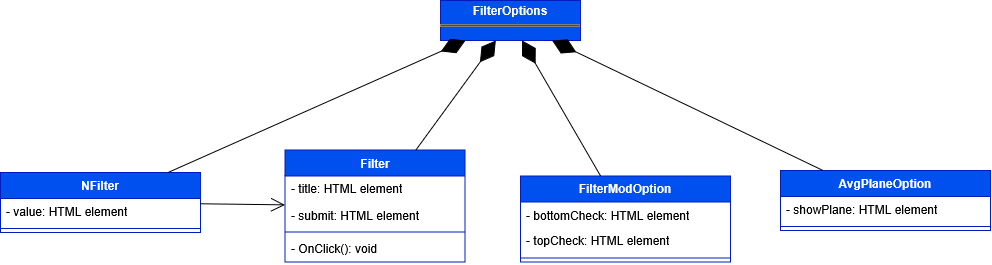

The diagram above was exported from draw.io. Its source (the exported page's mxGraphModel, read from the mxfile embedded in the PNG):
<mxGraphModel dx="3327" dy="3406" grid="1" gridSize="10" guides="1" tooltips="1" connect="1" arrows="1" fold="1" page="1" pageScale="1" pageWidth="827" pageHeight="1169" math="0" shadow="0">
  <root>
    <mxCell id="0" />
    <mxCell id="1" parent="0" />
    <mxCell id="2" value="&lt;p style=&quot;margin:0px;margin-top:4px;text-align:center;&quot;&gt;&lt;b&gt;FilterOptions&lt;/b&gt;&lt;/p&gt;&lt;hr size=&quot;1&quot; style=&quot;border-style:solid;&quot;&gt;&lt;div style=&quot;height:2px;&quot;&gt;&lt;/div&gt;" style="verticalAlign=top;align=left;overflow=fill;html=1;whiteSpace=wrap;fillColor=#0050ef;fontColor=#ffffff;strokeColor=#001DBC;" vertex="1" parent="1">
      <mxGeometry x="3920" y="2350" width="140" height="40" as="geometry" />
    </mxCell>
    <mxCell id="3" value="AvgPlaneOption" style="swimlane;fontStyle=1;align=center;verticalAlign=top;childLayout=stackLayout;horizontal=1;startSize=26;horizontalStack=0;resizeParent=1;resizeParentMax=0;resizeLast=0;collapsible=1;marginBottom=0;whiteSpace=wrap;html=1;fillColor=#0050ef;fontColor=#ffffff;strokeColor=#001DBC;" vertex="1" parent="1">
      <mxGeometry x="4260" y="2520" width="210" height="60" as="geometry" />
    </mxCell>
    <mxCell id="4" value="- showPlane: HTML element" style="text;strokeColor=none;fillColor=none;align=left;verticalAlign=top;spacingLeft=4;spacingRight=4;overflow=hidden;rotatable=0;points=[[0,0.5],[1,0.5]];portConstraint=eastwest;whiteSpace=wrap;html=1;" vertex="1" parent="3">
      <mxGeometry y="26" width="210" height="26" as="geometry" />
    </mxCell>
    <mxCell id="5" value="" style="line;strokeWidth=1;fillColor=none;align=left;verticalAlign=middle;spacingTop=-1;spacingLeft=3;spacingRight=3;rotatable=0;labelPosition=right;points=[];portConstraint=eastwest;strokeColor=inherit;" vertex="1" parent="3">
      <mxGeometry y="52" width="210" height="8" as="geometry" />
    </mxCell>
    <mxCell id="6" value="" style="endArrow=diamondThin;endFill=1;endSize=24;html=1;rounded=0;" edge="1" source="3" target="2" parent="1">
      <mxGeometry width="160" relative="1" as="geometry">
        <mxPoint x="4158.5" y="2451" as="sourcePoint" />
        <mxPoint x="4129.5" y="2314" as="targetPoint" />
      </mxGeometry>
    </mxCell>
    <mxCell id="7" value="FilterModOption" style="swimlane;fontStyle=1;align=center;verticalAlign=top;childLayout=stackLayout;horizontal=1;startSize=26;horizontalStack=0;resizeParent=1;resizeParentMax=0;resizeLast=0;collapsible=1;marginBottom=0;whiteSpace=wrap;html=1;fillColor=#0050ef;fontColor=#ffffff;strokeColor=#001DBC;" vertex="1" parent="1">
      <mxGeometry x="4000" y="2525.5" width="210" height="86" as="geometry" />
    </mxCell>
    <mxCell id="8" value="- bottomCheck: HTML element" style="text;strokeColor=none;fillColor=none;align=left;verticalAlign=top;spacingLeft=4;spacingRight=4;overflow=hidden;rotatable=0;points=[[0,0.5],[1,0.5]];portConstraint=eastwest;whiteSpace=wrap;html=1;" vertex="1" parent="7">
      <mxGeometry y="26" width="210" height="26" as="geometry" />
    </mxCell>
    <mxCell id="9" value="- topCheck: HTML element" style="text;strokeColor=none;fillColor=none;align=left;verticalAlign=top;spacingLeft=4;spacingRight=4;overflow=hidden;rotatable=0;points=[[0,0.5],[1,0.5]];portConstraint=eastwest;whiteSpace=wrap;html=1;" vertex="1" parent="7">
      <mxGeometry y="52" width="210" height="26" as="geometry" />
    </mxCell>
    <mxCell id="10" value="" style="line;strokeWidth=1;fillColor=none;align=left;verticalAlign=middle;spacingTop=-1;spacingLeft=3;spacingRight=3;rotatable=0;labelPosition=right;points=[];portConstraint=eastwest;strokeColor=inherit;" vertex="1" parent="7">
      <mxGeometry y="78" width="210" height="8" as="geometry" />
    </mxCell>
    <mxCell id="11" value="" style="endArrow=diamondThin;endFill=1;endSize=24;html=1;rounded=0;" edge="1" source="7" target="2" parent="1">
      <mxGeometry width="160" relative="1" as="geometry">
        <mxPoint x="4163.5" y="2451" as="sourcePoint" />
        <mxPoint x="4130.5" y="2314" as="targetPoint" />
      </mxGeometry>
    </mxCell>
    <mxCell id="12" value="Filter" style="swimlane;fontStyle=1;align=center;verticalAlign=top;childLayout=stackLayout;horizontal=1;startSize=26;horizontalStack=0;resizeParent=1;resizeParentMax=0;resizeLast=0;collapsible=1;marginBottom=0;whiteSpace=wrap;html=1;fillColor=#0050ef;fontColor=#ffffff;strokeColor=#001DBC;" vertex="1" parent="1">
      <mxGeometry x="3764.5" y="2499.5" width="180" height="112" as="geometry" />
    </mxCell>
    <mxCell id="13" value="- title: HTML element" style="text;strokeColor=none;fillColor=none;align=left;verticalAlign=top;spacingLeft=4;spacingRight=4;overflow=hidden;rotatable=0;points=[[0,0.5],[1,0.5]];portConstraint=eastwest;whiteSpace=wrap;html=1;" vertex="1" parent="12">
      <mxGeometry y="26" width="180" height="26" as="geometry" />
    </mxCell>
    <mxCell id="14" value="- submit: HTML element" style="text;strokeColor=none;fillColor=none;align=left;verticalAlign=top;spacingLeft=4;spacingRight=4;overflow=hidden;rotatable=0;points=[[0,0.5],[1,0.5]];portConstraint=eastwest;whiteSpace=wrap;html=1;" vertex="1" parent="12">
      <mxGeometry y="52" width="180" height="26" as="geometry" />
    </mxCell>
    <mxCell id="15" value="" style="line;strokeWidth=1;fillColor=none;align=left;verticalAlign=middle;spacingTop=-1;spacingLeft=3;spacingRight=3;rotatable=0;labelPosition=right;points=[];portConstraint=eastwest;strokeColor=inherit;" vertex="1" parent="12">
      <mxGeometry y="78" width="180" height="8" as="geometry" />
    </mxCell>
    <mxCell id="16" value="- OnClick(): void" style="text;strokeColor=none;fillColor=none;align=left;verticalAlign=top;spacingLeft=4;spacingRight=4;overflow=hidden;rotatable=0;points=[[0,0.5],[1,0.5]];portConstraint=eastwest;whiteSpace=wrap;html=1;" vertex="1" parent="12">
      <mxGeometry y="86" width="180" height="26" as="geometry" />
    </mxCell>
    <mxCell id="17" value="NFilter" style="swimlane;fontStyle=1;align=center;verticalAlign=top;childLayout=stackLayout;horizontal=1;startSize=26;horizontalStack=0;resizeParent=1;resizeParentMax=0;resizeLast=0;collapsible=1;marginBottom=0;whiteSpace=wrap;html=1;fillColor=#0050ef;fontColor=#ffffff;strokeColor=#001DBC;" vertex="1" parent="1">
      <mxGeometry x="3480" y="2522" width="200" height="60" as="geometry" />
    </mxCell>
    <mxCell id="18" value="- value: HTML element" style="text;strokeColor=none;fillColor=none;align=left;verticalAlign=top;spacingLeft=4;spacingRight=4;overflow=hidden;rotatable=0;points=[[0,0.5],[1,0.5]];portConstraint=eastwest;whiteSpace=wrap;html=1;" vertex="1" parent="17">
      <mxGeometry y="26" width="200" height="26" as="geometry" />
    </mxCell>
    <mxCell id="19" value="" style="line;strokeWidth=1;fillColor=none;align=left;verticalAlign=middle;spacingTop=-1;spacingLeft=3;spacingRight=3;rotatable=0;labelPosition=right;points=[];portConstraint=eastwest;strokeColor=inherit;" vertex="1" parent="17">
      <mxGeometry y="52" width="200" height="8" as="geometry" />
    </mxCell>
    <mxCell id="20" value="" style="endArrow=open;endFill=1;endSize=12;html=1;rounded=0;" edge="1" source="17" target="12" parent="1">
      <mxGeometry width="160" relative="1" as="geometry">
        <mxPoint x="3340" y="2328.5" as="sourcePoint" />
        <mxPoint x="3500" y="2328.5" as="targetPoint" />
      </mxGeometry>
    </mxCell>
    <mxCell id="21" value="" style="endArrow=diamondThin;endFill=1;endSize=24;html=1;rounded=0;" edge="1" source="12" target="2" parent="1">
      <mxGeometry width="160" relative="1" as="geometry">
        <mxPoint x="4193" y="2463" as="sourcePoint" />
        <mxPoint x="4134" y="2314" as="targetPoint" />
      </mxGeometry>
    </mxCell>
    <mxCell id="22" value="" style="endArrow=diamondThin;endFill=1;endSize=24;html=1;rounded=0;" edge="1" source="17" target="2" parent="1">
      <mxGeometry width="160" relative="1" as="geometry">
        <mxPoint x="3774" y="2543" as="sourcePoint" />
        <mxPoint x="4097" y="2314" as="targetPoint" />
      </mxGeometry>
    </mxCell>
  </root>
</mxGraphModel>